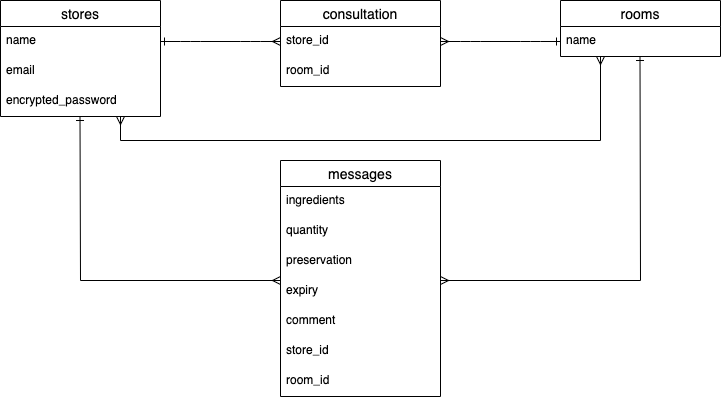

The diagram above was exported from draw.io. Its source (the exported page's mxGraphModel, read from the mxfile embedded in the PNG):
<mxGraphModel dx="955" dy="504" grid="1" gridSize="10" guides="1" tooltips="1" connect="1" arrows="1" fold="1" page="1" pageScale="1" pageWidth="827" pageHeight="1169" math="0" shadow="0">
  <root>
    <mxCell id="0" />
    <mxCell id="1" parent="0" />
    <mxCell id="2" value="stores" style="swimlane;fontStyle=0;childLayout=stackLayout;horizontal=1;startSize=26;horizontalStack=0;resizeParent=1;resizeParentMax=0;resizeLast=0;collapsible=1;marginBottom=0;align=center;fontSize=14;" parent="1" vertex="1">
      <mxGeometry x="40" y="40" width="160" height="116" as="geometry" />
    </mxCell>
    <mxCell id="3" value="name" style="text;strokeColor=none;fillColor=none;spacingLeft=4;spacingRight=4;overflow=hidden;rotatable=0;points=[[0,0.5],[1,0.5]];portConstraint=eastwest;fontSize=12;" parent="2" vertex="1">
      <mxGeometry y="26" width="160" height="30" as="geometry" />
    </mxCell>
    <mxCell id="4" value="email" style="text;strokeColor=none;fillColor=none;spacingLeft=4;spacingRight=4;overflow=hidden;rotatable=0;points=[[0,0.5],[1,0.5]];portConstraint=eastwest;fontSize=12;" parent="2" vertex="1">
      <mxGeometry y="56" width="160" height="30" as="geometry" />
    </mxCell>
    <mxCell id="5" value="encrypted_password" style="text;strokeColor=none;fillColor=none;spacingLeft=4;spacingRight=4;overflow=hidden;rotatable=0;points=[[0,0.5],[1,0.5]];portConstraint=eastwest;fontSize=12;" parent="2" vertex="1">
      <mxGeometry y="86" width="160" height="30" as="geometry" />
    </mxCell>
    <mxCell id="6" value="rooms" style="swimlane;fontStyle=0;childLayout=stackLayout;horizontal=1;startSize=26;horizontalStack=0;resizeParent=1;resizeParentMax=0;resizeLast=0;collapsible=1;marginBottom=0;align=center;fontSize=14;" parent="1" vertex="1">
      <mxGeometry x="600" y="40" width="160" height="56" as="geometry" />
    </mxCell>
    <mxCell id="7" value="name" style="text;strokeColor=none;fillColor=none;spacingLeft=4;spacingRight=4;overflow=hidden;rotatable=0;points=[[0,0.5],[1,0.5]];portConstraint=eastwest;fontSize=12;" parent="6" vertex="1">
      <mxGeometry y="26" width="160" height="30" as="geometry" />
    </mxCell>
    <mxCell id="10" value="consultation" style="swimlane;fontStyle=0;childLayout=stackLayout;horizontal=1;startSize=26;horizontalStack=0;resizeParent=1;resizeParentMax=0;resizeLast=0;collapsible=1;marginBottom=0;align=center;fontSize=14;" parent="1" vertex="1">
      <mxGeometry x="320" y="40" width="160" height="86" as="geometry" />
    </mxCell>
    <mxCell id="11" value="store_id" style="text;strokeColor=none;fillColor=none;spacingLeft=4;spacingRight=4;overflow=hidden;rotatable=0;points=[[0,0.5],[1,0.5]];portConstraint=eastwest;fontSize=12;" parent="10" vertex="1">
      <mxGeometry y="26" width="160" height="30" as="geometry" />
    </mxCell>
    <mxCell id="12" value="room_id" style="text;strokeColor=none;fillColor=none;spacingLeft=4;spacingRight=4;overflow=hidden;rotatable=0;points=[[0,0.5],[1,0.5]];portConstraint=eastwest;fontSize=12;" parent="10" vertex="1">
      <mxGeometry y="56" width="160" height="30" as="geometry" />
    </mxCell>
    <mxCell id="15" value="" style="edgeStyle=entityRelationEdgeStyle;fontSize=12;html=1;endArrow=ERmany;startArrow=ERone;entryX=0;entryY=0.5;entryDx=0;entryDy=0;exitX=1;exitY=0.5;exitDx=0;exitDy=0;startFill=0;endFill=0;" parent="1" source="3" target="11" edge="1">
      <mxGeometry width="100" height="100" relative="1" as="geometry">
        <mxPoint x="200" y="100" as="sourcePoint" />
        <mxPoint x="310" y="100" as="targetPoint" />
      </mxGeometry>
    </mxCell>
    <mxCell id="21" value="messages" style="swimlane;fontStyle=0;childLayout=stackLayout;horizontal=1;startSize=26;horizontalStack=0;resizeParent=1;resizeParentMax=0;resizeLast=0;collapsible=1;marginBottom=0;align=center;fontSize=14;" parent="1" vertex="1">
      <mxGeometry x="320" y="200" width="160" height="236" as="geometry" />
    </mxCell>
    <mxCell id="22" value="ingredients" style="text;strokeColor=none;fillColor=none;spacingLeft=4;spacingRight=4;overflow=hidden;rotatable=0;points=[[0,0.5],[1,0.5]];portConstraint=eastwest;fontSize=12;" parent="21" vertex="1">
      <mxGeometry y="26" width="160" height="30" as="geometry" />
    </mxCell>
    <mxCell id="48" value="quantity" style="text;strokeColor=none;fillColor=none;spacingLeft=4;spacingRight=4;overflow=hidden;rotatable=0;points=[[0,0.5],[1,0.5]];portConstraint=eastwest;fontSize=12;" vertex="1" parent="21">
      <mxGeometry y="56" width="160" height="30" as="geometry" />
    </mxCell>
    <mxCell id="23" value="preservation" style="text;strokeColor=none;fillColor=none;spacingLeft=4;spacingRight=4;overflow=hidden;rotatable=0;points=[[0,0.5],[1,0.5]];portConstraint=eastwest;fontSize=12;" parent="21" vertex="1">
      <mxGeometry y="86" width="160" height="30" as="geometry" />
    </mxCell>
    <mxCell id="31" value="expiry" style="text;strokeColor=none;fillColor=none;spacingLeft=4;spacingRight=4;overflow=hidden;rotatable=0;points=[[0,0.5],[1,0.5]];portConstraint=eastwest;fontSize=12;" parent="21" vertex="1">
      <mxGeometry y="116" width="160" height="30" as="geometry" />
    </mxCell>
    <mxCell id="32" value="comment" style="text;strokeColor=none;fillColor=none;spacingLeft=4;spacingRight=4;overflow=hidden;rotatable=0;points=[[0,0.5],[1,0.5]];portConstraint=eastwest;fontSize=12;" parent="21" vertex="1">
      <mxGeometry y="146" width="160" height="30" as="geometry" />
    </mxCell>
    <mxCell id="26" value="store_id" style="text;strokeColor=none;fillColor=none;spacingLeft=4;spacingRight=4;overflow=hidden;rotatable=0;points=[[0,0.5],[1,0.5]];portConstraint=eastwest;fontSize=12;" parent="21" vertex="1">
      <mxGeometry y="176" width="160" height="30" as="geometry" />
    </mxCell>
    <mxCell id="25" value="room_id" style="text;strokeColor=none;fillColor=none;spacingLeft=4;spacingRight=4;overflow=hidden;rotatable=0;points=[[0,0.5],[1,0.5]];portConstraint=eastwest;fontSize=12;" parent="21" vertex="1">
      <mxGeometry y="206" width="160" height="30" as="geometry" />
    </mxCell>
    <mxCell id="30" value="" style="edgeStyle=entityRelationEdgeStyle;fontSize=12;html=1;endArrow=ERone;startArrow=ERmany;startFill=0;endFill=0;exitX=1;exitY=0.5;exitDx=0;exitDy=0;entryX=0;entryY=0.5;entryDx=0;entryDy=0;" parent="1" source="11" target="7" edge="1">
      <mxGeometry width="100" height="100" relative="1" as="geometry">
        <mxPoint x="490" y="80" as="sourcePoint" />
        <mxPoint x="590" y="80" as="targetPoint" />
      </mxGeometry>
    </mxCell>
    <mxCell id="41" value="" style="endArrow=none;html=1;rounded=0;startArrow=ERone;startFill=0;" parent="1" edge="1">
      <mxGeometry relative="1" as="geometry">
        <mxPoint x="119.5" y="156" as="sourcePoint" />
        <mxPoint x="120" y="320" as="targetPoint" />
      </mxGeometry>
    </mxCell>
    <mxCell id="42" value="" style="endArrow=ERmany;html=1;rounded=0;endFill=0;" parent="1" edge="1">
      <mxGeometry relative="1" as="geometry">
        <mxPoint x="120" y="320" as="sourcePoint" />
        <mxPoint x="320" y="320" as="targetPoint" />
      </mxGeometry>
    </mxCell>
    <mxCell id="43" value="" style="endArrow=none;html=1;rounded=0;startArrow=ERone;startFill=0;" parent="1" edge="1">
      <mxGeometry relative="1" as="geometry">
        <mxPoint x="679.5" y="96" as="sourcePoint" />
        <mxPoint x="680" y="320" as="targetPoint" />
      </mxGeometry>
    </mxCell>
    <mxCell id="44" value="" style="endArrow=none;html=1;rounded=0;endFill=0;startArrow=ERmany;startFill=0;" parent="1" edge="1">
      <mxGeometry relative="1" as="geometry">
        <mxPoint x="480" y="320" as="sourcePoint" />
        <mxPoint x="680" y="320" as="targetPoint" />
      </mxGeometry>
    </mxCell>
    <mxCell id="45" value="" style="endArrow=none;html=1;rounded=0;" parent="1" edge="1">
      <mxGeometry relative="1" as="geometry">
        <mxPoint x="160" y="180" as="sourcePoint" />
        <mxPoint x="640" y="180" as="targetPoint" />
      </mxGeometry>
    </mxCell>
    <mxCell id="46" value="" style="endArrow=none;html=1;rounded=0;startArrow=ERmany;startFill=0;" parent="1" edge="1">
      <mxGeometry relative="1" as="geometry">
        <mxPoint x="160" y="156" as="sourcePoint" />
        <mxPoint x="160" y="180" as="targetPoint" />
      </mxGeometry>
    </mxCell>
    <mxCell id="47" value="" style="endArrow=none;html=1;rounded=0;startArrow=ERmany;startFill=0;" parent="1" edge="1">
      <mxGeometry relative="1" as="geometry">
        <mxPoint x="640" y="96" as="sourcePoint" />
        <mxPoint x="640" y="180" as="targetPoint" />
      </mxGeometry>
    </mxCell>
  </root>
</mxGraphModel>